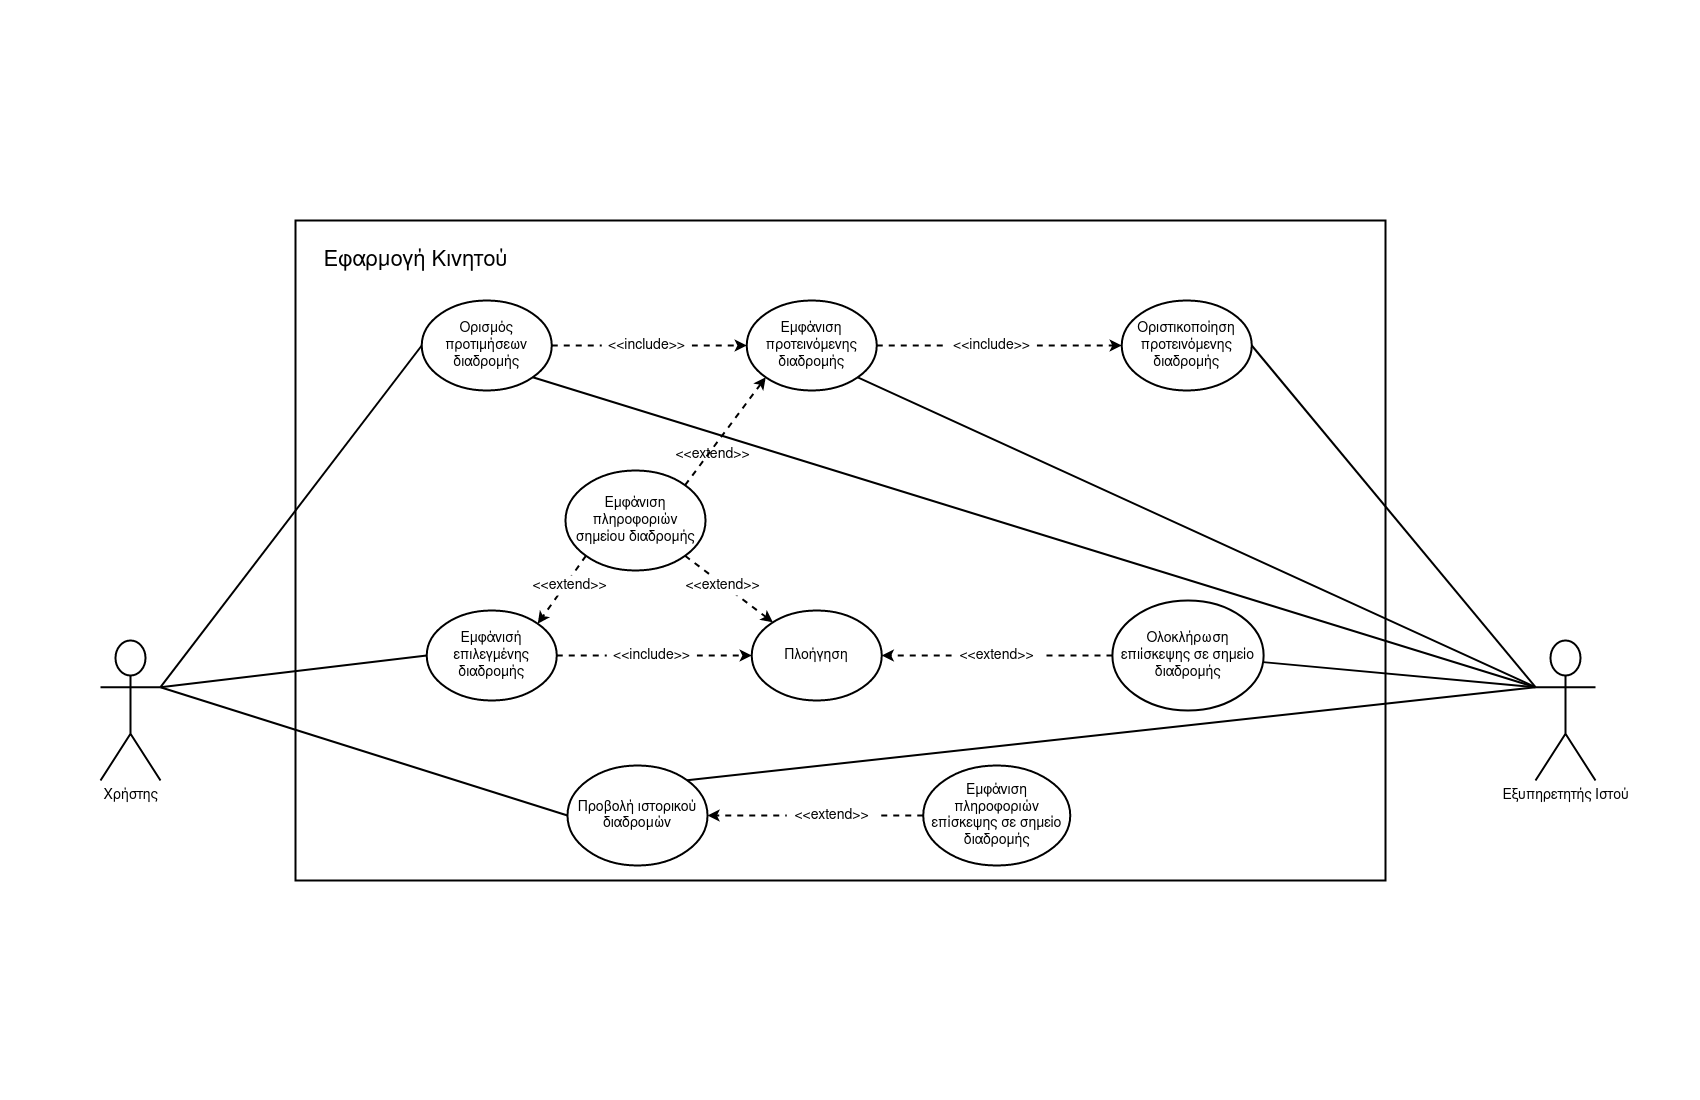

The diagram above was exported from draw.io. Its source (the exported page's mxGraphModel, read from the mxfile embedded in the PNG):
<mxGraphModel dx="1673" dy="946" grid="1" gridSize="10" guides="1" tooltips="1" connect="1" arrows="1" fold="1" page="1" pageScale="1" pageWidth="850" pageHeight="1100" math="0" shadow="0">
  <root>
    <mxCell id="0" />
    <mxCell id="1" parent="0" />
    <mxCell id="-Lyp-LtAAEPHMmwLlxfT-82" value="" style="rounded=0;whiteSpace=wrap;html=1;strokeWidth=2;fillColor=none;fixDash=0;movable=1;imageAspect=1;imageVerticalAlign=middle;" parent="1" vertex="1">
      <mxGeometry x="295" y="220" width="1090" height="660" as="geometry" />
    </mxCell>
    <mxCell id="-Lyp-LtAAEPHMmwLlxfT-11" style="rounded=0;orthogonalLoop=1;jettySize=auto;html=1;exitX=1;exitY=0.3333333333333333;exitDx=0;exitDy=0;exitPerimeter=0;entryX=0;entryY=0.5;entryDx=0;entryDy=0;endArrow=none;endFill=0;strokeWidth=2;" parent="1" source="-Lyp-LtAAEPHMmwLlxfT-7" target="-Lyp-LtAAEPHMmwLlxfT-10" edge="1">
      <mxGeometry relative="1" as="geometry" />
    </mxCell>
    <mxCell id="-Lyp-LtAAEPHMmwLlxfT-21" style="edgeStyle=none;rounded=0;orthogonalLoop=1;jettySize=auto;html=1;exitX=1;exitY=0.3333333333333333;exitDx=0;exitDy=0;exitPerimeter=0;entryX=0;entryY=0.5;entryDx=0;entryDy=0;endArrow=none;endFill=0;strokeWidth=2;" parent="1" source="-Lyp-LtAAEPHMmwLlxfT-7" target="-Lyp-LtAAEPHMmwLlxfT-18" edge="1">
      <mxGeometry relative="1" as="geometry" />
    </mxCell>
    <mxCell id="-Lyp-LtAAEPHMmwLlxfT-68" style="edgeStyle=none;rounded=0;orthogonalLoop=1;jettySize=auto;html=1;exitX=1;exitY=0.3333333333333333;exitDx=0;exitDy=0;exitPerimeter=0;entryX=0;entryY=0.5;entryDx=0;entryDy=0;endArrow=none;endFill=0;strokeWidth=2;" parent="1" source="-Lyp-LtAAEPHMmwLlxfT-7" target="-Lyp-LtAAEPHMmwLlxfT-67" edge="1">
      <mxGeometry relative="1" as="geometry" />
    </mxCell>
    <mxCell id="-Lyp-LtAAEPHMmwLlxfT-7" value="&lt;font style=&quot;font-size: 14px&quot;&gt;Χρήστης&lt;/font&gt;" style="shape=umlActor;verticalLabelPosition=bottom;verticalAlign=top;html=1;outlineConnect=0;strokeWidth=2;movable=1;" parent="1" vertex="1">
      <mxGeometry x="100" y="640" width="60" height="140" as="geometry" />
    </mxCell>
    <mxCell id="-Lyp-LtAAEPHMmwLlxfT-22" style="edgeStyle=none;rounded=0;orthogonalLoop=1;jettySize=auto;html=1;entryX=0;entryY=0.5;entryDx=0;entryDy=0;endArrow=classic;endFill=1;dashed=1;strokeWidth=2;" parent="1" source="-Lyp-LtAAEPHMmwLlxfT-23" target="-Lyp-LtAAEPHMmwLlxfT-19" edge="1">
      <mxGeometry relative="1" as="geometry" />
    </mxCell>
    <mxCell id="3qqIdw7WdJnI3kQ3rhQp-7" style="rounded=0;orthogonalLoop=1;jettySize=auto;html=1;exitX=1;exitY=1;exitDx=0;exitDy=0;endArrow=none;endFill=0;strokeWidth=2;entryX=0;entryY=0.3333333333333333;entryDx=0;entryDy=0;entryPerimeter=0;" parent="1" source="-Lyp-LtAAEPHMmwLlxfT-10" target="-Lyp-LtAAEPHMmwLlxfT-43" edge="1">
      <mxGeometry relative="1" as="geometry">
        <mxPoint x="1515" y="600" as="targetPoint" />
      </mxGeometry>
    </mxCell>
    <mxCell id="-Lyp-LtAAEPHMmwLlxfT-10" value="&lt;div&gt;&lt;font style=&quot;font-size: 14px&quot;&gt;Ορισμός προτιμήσεων διαδρομής&lt;/font&gt;&lt;/div&gt;" style="ellipse;whiteSpace=wrap;html=1;strokeWidth=2;fillColor=none;" parent="1" vertex="1">
      <mxGeometry x="421.25" y="300" width="130" height="90" as="geometry" />
    </mxCell>
    <mxCell id="-Lyp-LtAAEPHMmwLlxfT-59" style="edgeStyle=none;rounded=0;orthogonalLoop=1;jettySize=auto;html=1;dashed=1;endArrow=classic;endFill=1;strokeWidth=2;" parent="1" source="-Lyp-LtAAEPHMmwLlxfT-60" target="-Lyp-LtAAEPHMmwLlxfT-58" edge="1">
      <mxGeometry relative="1" as="geometry" />
    </mxCell>
    <mxCell id="-Lyp-LtAAEPHMmwLlxfT-18" value="&lt;font style=&quot;font-size: 14px&quot;&gt;Εμφ&lt;/font&gt;&lt;font style=&quot;font-size: 14px&quot;&gt;άνισή επιλεγμένης διαδρομής&lt;br&gt;&lt;/font&gt;" style="ellipse;whiteSpace=wrap;html=1;strokeWidth=2;fillColor=none;" parent="1" vertex="1">
      <mxGeometry x="426.25" y="610" width="130" height="90" as="geometry" />
    </mxCell>
    <mxCell id="3qqIdw7WdJnI3kQ3rhQp-1" style="edgeStyle=orthogonalEdgeStyle;rounded=0;orthogonalLoop=1;jettySize=auto;html=1;exitX=1;exitY=0.5;exitDx=0;exitDy=0;dashed=1;strokeWidth=2;" parent="1" source="3qqIdw7WdJnI3kQ3rhQp-2" target="-Lyp-LtAAEPHMmwLlxfT-34" edge="1">
      <mxGeometry relative="1" as="geometry" />
    </mxCell>
    <mxCell id="3qqIdw7WdJnI3kQ3rhQp-8" style="edgeStyle=none;rounded=0;orthogonalLoop=1;jettySize=auto;html=1;exitX=1;exitY=1;exitDx=0;exitDy=0;entryX=0;entryY=0.3333333333333333;entryDx=0;entryDy=0;entryPerimeter=0;endArrow=none;endFill=0;strokeWidth=2;" parent="1" source="-Lyp-LtAAEPHMmwLlxfT-19" target="-Lyp-LtAAEPHMmwLlxfT-43" edge="1">
      <mxGeometry relative="1" as="geometry" />
    </mxCell>
    <mxCell id="-Lyp-LtAAEPHMmwLlxfT-19" value="&lt;font style=&quot;font-size: 14px&quot;&gt;Εμφάνιση προτεινόμενης διαδρομής&lt;/font&gt;" style="ellipse;whiteSpace=wrap;html=1;strokeWidth=2;fillColor=none;" parent="1" vertex="1">
      <mxGeometry x="746.25" y="300" width="130" height="90" as="geometry" />
    </mxCell>
    <mxCell id="-Lyp-LtAAEPHMmwLlxfT-23" value="&lt;font style=&quot;font-size: 14px&quot;&gt;&amp;lt;&amp;lt;include&amp;gt;&amp;gt;&lt;/font&gt;" style="text;html=1;align=center;verticalAlign=middle;resizable=0;points=[];autosize=1;fillColor=#ffffff;" parent="1" vertex="1">
      <mxGeometry x="601.25" y="335" width="90" height="20" as="geometry" />
    </mxCell>
    <mxCell id="-Lyp-LtAAEPHMmwLlxfT-25" style="edgeStyle=none;rounded=0;orthogonalLoop=1;jettySize=auto;html=1;entryX=0;entryY=0.5;entryDx=0;entryDy=0;endArrow=none;endFill=0;dashed=1;strokeWidth=2;" parent="1" source="-Lyp-LtAAEPHMmwLlxfT-10" target="-Lyp-LtAAEPHMmwLlxfT-23" edge="1">
      <mxGeometry relative="1" as="geometry">
        <mxPoint x="560" y="350" as="sourcePoint" />
        <mxPoint x="735" y="350" as="targetPoint" />
      </mxGeometry>
    </mxCell>
    <mxCell id="-Lyp-LtAAEPHMmwLlxfT-34" value="&lt;div&gt;&lt;font style=&quot;font-size: 14px&quot;&gt;Οριστικοποίηση&lt;/font&gt;&lt;/div&gt;&lt;div&gt;&lt;font style=&quot;font-size: 14px&quot;&gt; προτεινόμενης διαδρομής&lt;/font&gt;&lt;/div&gt;" style="ellipse;whiteSpace=wrap;html=1;strokeWidth=2;fillColor=none;" parent="1" vertex="1">
      <mxGeometry x="1121.25" y="300" width="130" height="90" as="geometry" />
    </mxCell>
    <mxCell id="-Lyp-LtAAEPHMmwLlxfT-46" style="edgeStyle=none;rounded=0;orthogonalLoop=1;jettySize=auto;html=1;exitX=0;exitY=0.3333333333333333;exitDx=0;exitDy=0;exitPerimeter=0;endArrow=none;endFill=0;strokeWidth=2;entryX=1;entryY=0.5;entryDx=0;entryDy=0;" parent="1" source="-Lyp-LtAAEPHMmwLlxfT-43" target="-Lyp-LtAAEPHMmwLlxfT-34" edge="1">
      <mxGeometry relative="1" as="geometry">
        <mxPoint x="1475" y="340" as="targetPoint" />
      </mxGeometry>
    </mxCell>
    <mxCell id="-Lyp-LtAAEPHMmwLlxfT-43" value="&lt;font style=&quot;font-size: 14px&quot;&gt;Εξυπηρετητής Ιστού&lt;br&gt;&lt;/font&gt;" style="shape=umlActor;verticalLabelPosition=bottom;verticalAlign=top;html=1;outlineConnect=0;strokeWidth=2;movable=1;" parent="1" vertex="1">
      <mxGeometry x="1535" y="640" width="60" height="140" as="geometry" />
    </mxCell>
    <mxCell id="3qqIdw7WdJnI3kQ3rhQp-9" style="edgeStyle=none;rounded=0;orthogonalLoop=1;jettySize=auto;html=1;exitX=1;exitY=0;exitDx=0;exitDy=0;entryX=0;entryY=1;entryDx=0;entryDy=0;endArrow=classic;endFill=1;strokeWidth=2;dashed=1;" parent="1" source="-Lyp-LtAAEPHMmwLlxfT-51" target="-Lyp-LtAAEPHMmwLlxfT-19" edge="1">
      <mxGeometry relative="1" as="geometry" />
    </mxCell>
    <mxCell id="3qqIdw7WdJnI3kQ3rhQp-11" style="edgeStyle=none;rounded=0;orthogonalLoop=1;jettySize=auto;html=1;exitX=0;exitY=1;exitDx=0;exitDy=0;entryX=1;entryY=0;entryDx=0;entryDy=0;dashed=1;endArrow=classic;endFill=1;strokeWidth=2;" parent="1" source="-Lyp-LtAAEPHMmwLlxfT-51" target="-Lyp-LtAAEPHMmwLlxfT-18" edge="1">
      <mxGeometry relative="1" as="geometry" />
    </mxCell>
    <mxCell id="3qqIdw7WdJnI3kQ3rhQp-14" style="edgeStyle=none;rounded=0;orthogonalLoop=1;jettySize=auto;html=1;exitX=1;exitY=1;exitDx=0;exitDy=0;dashed=1;endArrow=classic;endFill=1;strokeWidth=2;" parent="1" source="-Lyp-LtAAEPHMmwLlxfT-51" target="-Lyp-LtAAEPHMmwLlxfT-58" edge="1">
      <mxGeometry relative="1" as="geometry" />
    </mxCell>
    <mxCell id="-Lyp-LtAAEPHMmwLlxfT-51" value="&lt;font style=&quot;font-size: 14px&quot;&gt;Εμφάνιση πληροφοριών σημείου διαδρομής&lt;br&gt;&lt;/font&gt;" style="ellipse;whiteSpace=wrap;html=1;strokeWidth=2;fillColor=none;" parent="1" vertex="1">
      <mxGeometry x="565" y="470" width="140" height="100" as="geometry" />
    </mxCell>
    <mxCell id="-Lyp-LtAAEPHMmwLlxfT-58" value="&lt;font style=&quot;font-size: 14px&quot;&gt;Πλοήγηση&lt;/font&gt;" style="ellipse;whiteSpace=wrap;html=1;strokeWidth=2;fillColor=none;" parent="1" vertex="1">
      <mxGeometry x="751.25" y="610" width="130" height="90" as="geometry" />
    </mxCell>
    <mxCell id="-Lyp-LtAAEPHMmwLlxfT-60" value="&lt;font style=&quot;font-size: 14px&quot;&gt;&amp;lt;&amp;lt;include&amp;gt;&amp;gt;&lt;/font&gt;" style="text;html=1;align=center;verticalAlign=middle;resizable=0;points=[];autosize=1;fillColor=#ffffff;" parent="1" vertex="1">
      <mxGeometry x="606.25" y="645" width="90" height="20" as="geometry" />
    </mxCell>
    <mxCell id="-Lyp-LtAAEPHMmwLlxfT-61" style="edgeStyle=none;rounded=0;orthogonalLoop=1;jettySize=auto;html=1;dashed=1;endArrow=none;endFill=0;strokeWidth=2;" parent="1" source="-Lyp-LtAAEPHMmwLlxfT-18" target="-Lyp-LtAAEPHMmwLlxfT-60" edge="1">
      <mxGeometry relative="1" as="geometry">
        <mxPoint x="562.5" y="732.5" as="sourcePoint" />
        <mxPoint x="727.5" y="732.5" as="targetPoint" />
      </mxGeometry>
    </mxCell>
    <mxCell id="-Lyp-LtAAEPHMmwLlxfT-66" style="edgeStyle=none;rounded=0;orthogonalLoop=1;jettySize=auto;html=1;entryX=0;entryY=0.3333333333333333;entryDx=0;entryDy=0;entryPerimeter=0;endArrow=none;endFill=0;strokeWidth=2;" parent="1" source="-Lyp-LtAAEPHMmwLlxfT-62" target="-Lyp-LtAAEPHMmwLlxfT-43" edge="1">
      <mxGeometry relative="1" as="geometry" />
    </mxCell>
    <mxCell id="-Lyp-LtAAEPHMmwLlxfT-62" value="&lt;font style=&quot;font-size: 14px&quot;&gt;Ολοκλήρωση επιίσκεψης σε σημείο διαδρομής&lt;/font&gt;" style="ellipse;whiteSpace=wrap;html=1;strokeWidth=2;fillColor=none;" parent="1" vertex="1">
      <mxGeometry x="1111.88" y="600" width="151.25" height="110" as="geometry" />
    </mxCell>
    <mxCell id="-Lyp-LtAAEPHMmwLlxfT-63" style="edgeStyle=none;rounded=0;orthogonalLoop=1;jettySize=auto;html=1;exitX=0;exitY=0.5;exitDx=0;exitDy=0;dashed=1;endArrow=classic;endFill=1;strokeWidth=2;entryX=1;entryY=0.5;entryDx=0;entryDy=0;" parent="1" source="-Lyp-LtAAEPHMmwLlxfT-64" target="-Lyp-LtAAEPHMmwLlxfT-58" edge="1">
      <mxGeometry relative="1" as="geometry">
        <mxPoint x="1116.42" y="614.24" as="sourcePoint" />
        <mxPoint x="910" y="732.5" as="targetPoint" />
      </mxGeometry>
    </mxCell>
    <mxCell id="-Lyp-LtAAEPHMmwLlxfT-64" value="&lt;font style=&quot;font-size: 14px&quot;&gt;&amp;lt;&amp;lt;extend&amp;gt;&amp;gt;&lt;/font&gt;" style="text;html=1;align=center;verticalAlign=middle;resizable=0;points=[];autosize=1;fillColor=#ffffff;" parent="1" vertex="1">
      <mxGeometry x="951.25" y="645" width="90" height="20" as="geometry" />
    </mxCell>
    <mxCell id="-Lyp-LtAAEPHMmwLlxfT-65" style="edgeStyle=none;rounded=0;orthogonalLoop=1;jettySize=auto;html=1;exitX=0;exitY=0.5;exitDx=0;exitDy=0;dashed=1;endArrow=none;endFill=0;strokeWidth=2;" parent="1" source="-Lyp-LtAAEPHMmwLlxfT-62" target="-Lyp-LtAAEPHMmwLlxfT-64" edge="1">
      <mxGeometry relative="1" as="geometry">
        <mxPoint x="1127.5" y="732.5" as="sourcePoint" />
        <mxPoint x="1087.5" y="732.5" as="targetPoint" />
      </mxGeometry>
    </mxCell>
    <mxCell id="-Lyp-LtAAEPHMmwLlxfT-67" value="&lt;font style=&quot;font-size: 14px&quot;&gt;Προβολή ιστορικού&lt;/font&gt;&lt;font style=&quot;font-size: 14px&quot;&gt; διαδρομών&lt;br&gt;&lt;/font&gt;" style="ellipse;whiteSpace=wrap;html=1;strokeWidth=2;fillColor=none;" parent="1" vertex="1">
      <mxGeometry x="567" y="765" width="140" height="100" as="geometry" />
    </mxCell>
    <mxCell id="Wy_bLqHFz9ac5UYp1XKA-1" style="edgeStyle=orthogonalEdgeStyle;rounded=0;orthogonalLoop=1;jettySize=auto;html=1;exitX=0;exitY=0.5;exitDx=0;exitDy=0;dashed=1;strokeWidth=2;" edge="1" parent="1" source="-Lyp-LtAAEPHMmwLlxfT-74" target="-Lyp-LtAAEPHMmwLlxfT-67">
      <mxGeometry relative="1" as="geometry" />
    </mxCell>
    <mxCell id="-Lyp-LtAAEPHMmwLlxfT-74" value="&lt;font style=&quot;font-size: 14px&quot;&gt;Εμφάνιση πληροφοριών επίσκεψης σε σημείο διαδρομής&lt;/font&gt;" style="ellipse;whiteSpace=wrap;html=1;strokeWidth=2;fillColor=none;" parent="1" vertex="1">
      <mxGeometry x="922.75" y="765" width="147" height="100" as="geometry" />
    </mxCell>
    <mxCell id="-Lyp-LtAAEPHMmwLlxfT-83" value="&lt;font style=&quot;font-size: 22px&quot;&gt;Εφαρμογή Κινητού&lt;br&gt;&lt;/font&gt;" style="text;html=1;align=center;verticalAlign=middle;resizable=0;points=[];autosize=1;" parent="1" vertex="1">
      <mxGeometry x="315" y="250" width="200" height="20" as="geometry" />
    </mxCell>
    <mxCell id="3qqIdw7WdJnI3kQ3rhQp-2" value="&lt;font style=&quot;font-size: 14px&quot;&gt;&amp;lt;&amp;lt;include&amp;gt;&amp;gt;&lt;/font&gt;" style="text;html=1;align=center;verticalAlign=middle;resizable=0;points=[];autosize=1;fillColor=#ffffff;" parent="1" vertex="1">
      <mxGeometry x="946.25" y="335" width="90" height="20" as="geometry" />
    </mxCell>
    <mxCell id="3qqIdw7WdJnI3kQ3rhQp-3" style="edgeStyle=orthogonalEdgeStyle;rounded=0;orthogonalLoop=1;jettySize=auto;html=1;exitX=1;exitY=0.5;exitDx=0;exitDy=0;dashed=1;strokeWidth=2;endArrow=none;endFill=0;" parent="1" source="-Lyp-LtAAEPHMmwLlxfT-19" target="3qqIdw7WdJnI3kQ3rhQp-2" edge="1">
      <mxGeometry relative="1" as="geometry">
        <mxPoint x="885" y="350" as="sourcePoint" />
        <mxPoint x="1130" y="350" as="targetPoint" />
      </mxGeometry>
    </mxCell>
    <mxCell id="3qqIdw7WdJnI3kQ3rhQp-12" value="&lt;font style=&quot;font-size: 14px&quot;&gt;&amp;lt;&amp;lt;extend&amp;gt;&amp;gt;&lt;/font&gt;" style="text;html=1;align=center;verticalAlign=middle;resizable=0;points=[];autosize=1;fillColor=#ffffff;" parent="1" vertex="1">
      <mxGeometry x="524" y="575" width="90" height="20" as="geometry" />
    </mxCell>
    <mxCell id="3qqIdw7WdJnI3kQ3rhQp-13" value="&lt;font style=&quot;font-size: 14px&quot;&gt;&amp;lt;&amp;lt;extend&amp;gt;&amp;gt;&lt;/font&gt;" style="text;html=1;align=center;verticalAlign=middle;resizable=0;points=[];autosize=1;" parent="1" vertex="1">
      <mxGeometry x="667" y="444" width="90" height="20" as="geometry" />
    </mxCell>
    <mxCell id="3qqIdw7WdJnI3kQ3rhQp-15" value="&lt;font style=&quot;font-size: 14px&quot;&gt;&amp;lt;&amp;lt;extend&amp;gt;&amp;gt;&lt;/font&gt;" style="text;html=1;align=center;verticalAlign=middle;resizable=0;points=[];autosize=1;fillColor=#ffffff;" parent="1" vertex="1">
      <mxGeometry x="677" y="575" width="90" height="20" as="geometry" />
    </mxCell>
    <mxCell id="3qqIdw7WdJnI3kQ3rhQp-16" style="edgeStyle=none;rounded=0;orthogonalLoop=1;jettySize=auto;html=1;endArrow=none;endFill=0;strokeWidth=2;exitX=1;exitY=0;exitDx=0;exitDy=0;entryX=0;entryY=0.3333333333333333;entryDx=0;entryDy=0;entryPerimeter=0;" parent="1" source="-Lyp-LtAAEPHMmwLlxfT-67" target="-Lyp-LtAAEPHMmwLlxfT-43" edge="1">
      <mxGeometry relative="1" as="geometry">
        <mxPoint x="1273.1299999999992" y="665" as="sourcePoint" />
        <mxPoint x="1455" y="710" as="targetPoint" />
      </mxGeometry>
    </mxCell>
    <mxCell id="Wy_bLqHFz9ac5UYp1XKA-2" value="&lt;font style=&quot;font-size: 14px&quot;&gt;&amp;lt;&amp;lt;extend&amp;gt;&amp;gt;&lt;/font&gt;" style="text;html=1;align=center;verticalAlign=middle;resizable=0;points=[];autosize=1;fillColor=#ffffff;" vertex="1" parent="1">
      <mxGeometry x="786.25" y="805" width="90" height="20" as="geometry" />
    </mxCell>
  </root>
</mxGraphModel>